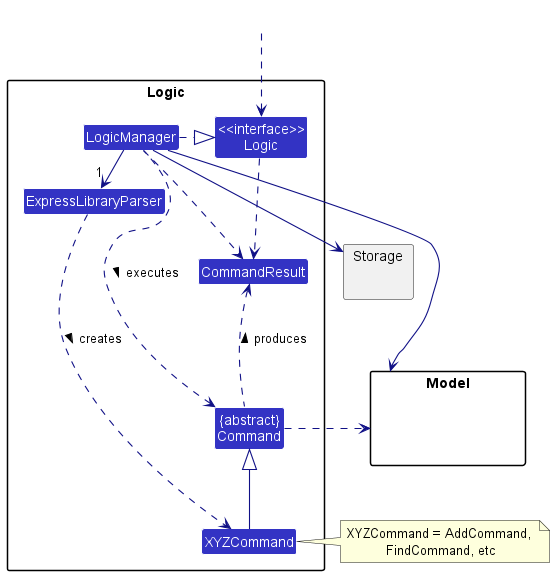

The diagram above was rendered by PlantUML. Its source (embedded in the PNG):
@startuml
!include style.puml
skinparam arrowThickness 1.1
skinparam arrowColor LOGIC_COLOR_T4
skinparam classBackgroundColor LOGIC_COLOR

package Logic {

Class ExpressLibraryParser
Class XYZCommand
Class CommandResult
Class "{abstract}\nCommand" as Command


Class "<<interface>>\nLogic" as Logic
Class LogicManager
}

package Model{
Class HiddenModel #FFFFFF
}

package Storage{
}

Class HiddenOutside #FFFFFF
HiddenOutside ..> Logic

LogicManager .right.|> Logic
LogicManager -right->"1" ExpressLibraryParser
ExpressLibraryParser ..> XYZCommand : creates >

XYZCommand -up-|> Command
LogicManager .left.> Command : executes >

LogicManager --> Model
LogicManager --> Storage
Storage --[hidden] Model
Command .[hidden]up.> Storage
Command .right.> Model
note right of XYZCommand: XYZCommand = AddCommand, \nFindCommand, etc

Logic ..> CommandResult
LogicManager .down.> CommandResult
Command .up.> CommandResult : produces >
@enduml